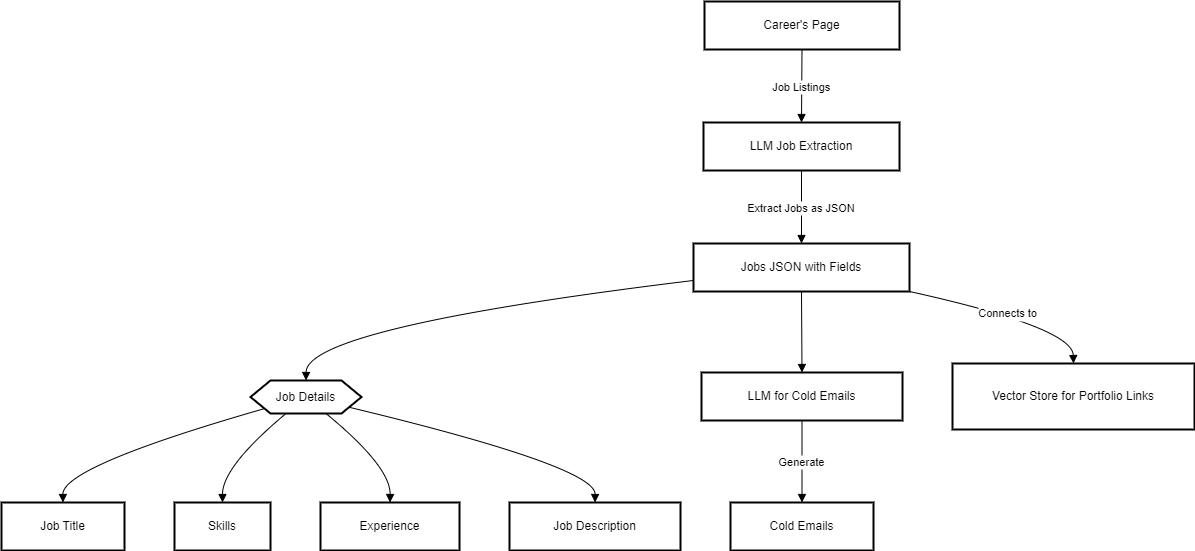

The diagram above was exported from draw.io. Its source (the exported page's mxGraphModel, read from the mxfile embedded in the PNG):
<mxGraphModel dx="2333" dy="1251" grid="1" gridSize="10" guides="1" tooltips="1" connect="1" arrows="1" fold="1" page="1" pageScale="1" pageWidth="850" pageHeight="1100" math="0" shadow="0">
  <root>
    <mxCell id="0" />
    <mxCell id="1" parent="0" />
    <mxCell id="bvPnNeXkLQnLJw3b3oTj-1" value="Career's Page" style="whiteSpace=wrap;strokeWidth=2;" vertex="1" parent="1">
      <mxGeometry x="723" y="120" width="195" height="48" as="geometry" />
    </mxCell>
    <mxCell id="bvPnNeXkLQnLJw3b3oTj-2" value="LLM Job Extraction" style="whiteSpace=wrap;strokeWidth=2;" vertex="1" parent="1">
      <mxGeometry x="722" y="241" width="196" height="48" as="geometry" />
    </mxCell>
    <mxCell id="bvPnNeXkLQnLJw3b3oTj-3" value="Jobs JSON with Fields" style="whiteSpace=wrap;strokeWidth=2;" vertex="1" parent="1">
      <mxGeometry x="712" y="362" width="216" height="48" as="geometry" />
    </mxCell>
    <mxCell id="bvPnNeXkLQnLJw3b3oTj-4" value="Job Details" style="shape=hexagon;perimeter=hexagonPerimeter2;fixedSize=1;strokeWidth=2;whiteSpace=wrap;" vertex="1" parent="1">
      <mxGeometry x="269" y="499" width="111" height="33" as="geometry" />
    </mxCell>
    <mxCell id="bvPnNeXkLQnLJw3b3oTj-5" value="Job Title" style="whiteSpace=wrap;strokeWidth=2;" vertex="1" parent="1">
      <mxGeometry x="20" y="621" width="123" height="48" as="geometry" />
    </mxCell>
    <mxCell id="bvPnNeXkLQnLJw3b3oTj-6" value="Skills" style="whiteSpace=wrap;strokeWidth=2;" vertex="1" parent="1">
      <mxGeometry x="193" y="621" width="96" height="48" as="geometry" />
    </mxCell>
    <mxCell id="bvPnNeXkLQnLJw3b3oTj-7" value="Experience" style="whiteSpace=wrap;strokeWidth=2;" vertex="1" parent="1">
      <mxGeometry x="339" y="621" width="139" height="48" as="geometry" />
    </mxCell>
    <mxCell id="bvPnNeXkLQnLJw3b3oTj-8" value="Job Description" style="whiteSpace=wrap;strokeWidth=2;" vertex="1" parent="1">
      <mxGeometry x="528" y="621" width="171" height="48" as="geometry" />
    </mxCell>
    <mxCell id="bvPnNeXkLQnLJw3b3oTj-9" value="LLM for Cold Emails" style="whiteSpace=wrap;strokeWidth=2;" vertex="1" parent="1">
      <mxGeometry x="720" y="491" width="201" height="48" as="geometry" />
    </mxCell>
    <mxCell id="bvPnNeXkLQnLJw3b3oTj-10" value="Cold Emails" style="whiteSpace=wrap;strokeWidth=2;" vertex="1" parent="1">
      <mxGeometry x="749" y="621" width="143" height="48" as="geometry" />
    </mxCell>
    <mxCell id="bvPnNeXkLQnLJw3b3oTj-11" value="Vector Store for Portfolio Links" style="whiteSpace=wrap;strokeWidth=2;" vertex="1" parent="1">
      <mxGeometry x="971" y="482" width="242" height="66" as="geometry" />
    </mxCell>
    <mxCell id="bvPnNeXkLQnLJw3b3oTj-12" value="Job Listings" style="curved=1;startArrow=none;endArrow=block;exitX=0.5;exitY=1.01;entryX=0.5;entryY=0;rounded=0;" edge="1" parent="1" source="bvPnNeXkLQnLJw3b3oTj-1" target="bvPnNeXkLQnLJw3b3oTj-2">
      <mxGeometry relative="1" as="geometry">
        <Array as="points" />
      </mxGeometry>
    </mxCell>
    <mxCell id="bvPnNeXkLQnLJw3b3oTj-13" value="Extract Jobs as JSON" style="curved=1;startArrow=none;endArrow=block;exitX=0.5;exitY=1;entryX=0.5;entryY=-0.01;rounded=0;" edge="1" parent="1" source="bvPnNeXkLQnLJw3b3oTj-2" target="bvPnNeXkLQnLJw3b3oTj-3">
      <mxGeometry relative="1" as="geometry">
        <Array as="points" />
      </mxGeometry>
    </mxCell>
    <mxCell id="bvPnNeXkLQnLJw3b3oTj-14" value="" style="curved=1;startArrow=none;endArrow=block;exitX=0;exitY=0.77;entryX=0.5;entryY=-0.01;rounded=0;" edge="1" parent="1" source="bvPnNeXkLQnLJw3b3oTj-3" target="bvPnNeXkLQnLJw3b3oTj-4">
      <mxGeometry relative="1" as="geometry">
        <Array as="points">
          <mxPoint x="325" y="446" />
        </Array>
      </mxGeometry>
    </mxCell>
    <mxCell id="bvPnNeXkLQnLJw3b3oTj-15" value="" style="curved=1;startArrow=none;endArrow=block;exitX=0;exitY=0.97;entryX=0.5;entryY=0;rounded=0;" edge="1" parent="1" source="bvPnNeXkLQnLJw3b3oTj-4" target="bvPnNeXkLQnLJw3b3oTj-5">
      <mxGeometry relative="1" as="geometry">
        <Array as="points">
          <mxPoint x="81" y="585" />
        </Array>
      </mxGeometry>
    </mxCell>
    <mxCell id="bvPnNeXkLQnLJw3b3oTj-16" value="" style="curved=1;startArrow=none;endArrow=block;exitX=0.32;exitY=1;entryX=0.5;entryY=0;rounded=0;" edge="1" parent="1" source="bvPnNeXkLQnLJw3b3oTj-4" target="bvPnNeXkLQnLJw3b3oTj-6">
      <mxGeometry relative="1" as="geometry">
        <Array as="points">
          <mxPoint x="241" y="585" />
        </Array>
      </mxGeometry>
    </mxCell>
    <mxCell id="bvPnNeXkLQnLJw3b3oTj-17" value="" style="curved=1;startArrow=none;endArrow=block;exitX=0.68;exitY=1;entryX=0.5;entryY=0;rounded=0;" edge="1" parent="1" source="bvPnNeXkLQnLJw3b3oTj-4" target="bvPnNeXkLQnLJw3b3oTj-7">
      <mxGeometry relative="1" as="geometry">
        <Array as="points">
          <mxPoint x="409" y="585" />
        </Array>
      </mxGeometry>
    </mxCell>
    <mxCell id="bvPnNeXkLQnLJw3b3oTj-18" value="" style="curved=1;startArrow=none;endArrow=block;exitX=1;exitY=0.9;entryX=0.5;entryY=0;rounded=0;" edge="1" parent="1" source="bvPnNeXkLQnLJw3b3oTj-4" target="bvPnNeXkLQnLJw3b3oTj-8">
      <mxGeometry relative="1" as="geometry">
        <Array as="points">
          <mxPoint x="614" y="585" />
        </Array>
      </mxGeometry>
    </mxCell>
    <mxCell id="bvPnNeXkLQnLJw3b3oTj-19" value="" style="curved=1;startArrow=none;endArrow=block;exitX=0.5;exitY=1;entryX=0.5;entryY=0;rounded=0;" edge="1" parent="1" source="bvPnNeXkLQnLJw3b3oTj-3" target="bvPnNeXkLQnLJw3b3oTj-9">
      <mxGeometry relative="1" as="geometry">
        <Array as="points" />
      </mxGeometry>
    </mxCell>
    <mxCell id="bvPnNeXkLQnLJw3b3oTj-20" value="Generate" style="curved=1;startArrow=none;endArrow=block;exitX=0.5;exitY=1.01;entryX=0.5;entryY=0;rounded=0;" edge="1" parent="1" source="bvPnNeXkLQnLJw3b3oTj-9" target="bvPnNeXkLQnLJw3b3oTj-10">
      <mxGeometry relative="1" as="geometry">
        <Array as="points" />
      </mxGeometry>
    </mxCell>
    <mxCell id="bvPnNeXkLQnLJw3b3oTj-21" value="Connects to" style="curved=1;startArrow=none;endArrow=block;exitX=1;exitY=1;entryX=0.5;entryY=0.01;rounded=0;" edge="1" parent="1" source="bvPnNeXkLQnLJw3b3oTj-3" target="bvPnNeXkLQnLJw3b3oTj-11">
      <mxGeometry relative="1" as="geometry">
        <Array as="points">
          <mxPoint x="1091" y="446" />
        </Array>
      </mxGeometry>
    </mxCell>
  </root>
</mxGraphModel>